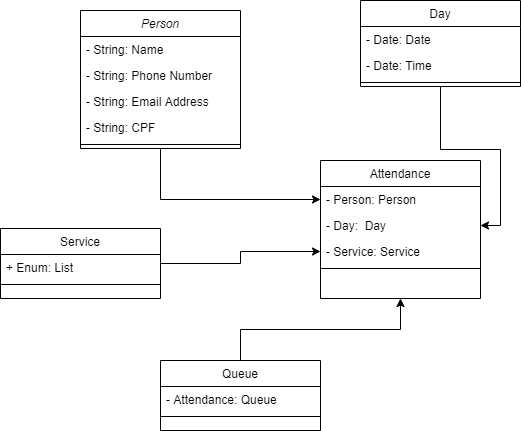

The diagram above was exported from draw.io. Its source (the exported page's mxGraphModel, read from the mxfile embedded in the PNG):
<mxGraphModel dx="868" dy="450" grid="1" gridSize="10" guides="1" tooltips="1" connect="1" arrows="1" fold="1" page="1" pageScale="1" pageWidth="827" pageHeight="1169" math="0" shadow="0">
  <root>
    <mxCell id="WIyWlLk6GJQsqaUBKTNV-0" />
    <mxCell id="WIyWlLk6GJQsqaUBKTNV-1" parent="WIyWlLk6GJQsqaUBKTNV-0" />
    <mxCell id="PsnF1fx0Ad87ior8VT-f-24" style="edgeStyle=orthogonalEdgeStyle;rounded=0;orthogonalLoop=1;jettySize=auto;html=1;" edge="1" parent="WIyWlLk6GJQsqaUBKTNV-1" source="zkfFHV4jXpPFQw0GAbJ--0" target="PsnF1fx0Ad87ior8VT-f-23">
      <mxGeometry relative="1" as="geometry" />
    </mxCell>
    <mxCell id="zkfFHV4jXpPFQw0GAbJ--0" value="Person" style="swimlane;fontStyle=2;align=center;verticalAlign=top;childLayout=stackLayout;horizontal=1;startSize=26;horizontalStack=0;resizeParent=1;resizeLast=0;collapsible=1;marginBottom=0;rounded=0;shadow=0;strokeWidth=1;" parent="WIyWlLk6GJQsqaUBKTNV-1" vertex="1">
      <mxGeometry x="230" y="110" width="160" height="138" as="geometry">
        <mxRectangle x="230" y="140" width="160" height="26" as="alternateBounds" />
      </mxGeometry>
    </mxCell>
    <mxCell id="zkfFHV4jXpPFQw0GAbJ--1" value="- String: Name" style="text;align=left;verticalAlign=top;spacingLeft=4;spacingRight=4;overflow=hidden;rotatable=0;points=[[0,0.5],[1,0.5]];portConstraint=eastwest;" parent="zkfFHV4jXpPFQw0GAbJ--0" vertex="1">
      <mxGeometry y="26" width="160" height="26" as="geometry" />
    </mxCell>
    <mxCell id="zkfFHV4jXpPFQw0GAbJ--2" value="- String: Phone Number" style="text;align=left;verticalAlign=top;spacingLeft=4;spacingRight=4;overflow=hidden;rotatable=0;points=[[0,0.5],[1,0.5]];portConstraint=eastwest;rounded=0;shadow=0;html=0;" parent="zkfFHV4jXpPFQw0GAbJ--0" vertex="1">
      <mxGeometry y="52" width="160" height="26" as="geometry" />
    </mxCell>
    <mxCell id="zkfFHV4jXpPFQw0GAbJ--3" value="- String: Email Address" style="text;align=left;verticalAlign=top;spacingLeft=4;spacingRight=4;overflow=hidden;rotatable=0;points=[[0,0.5],[1,0.5]];portConstraint=eastwest;rounded=0;shadow=0;html=0;" parent="zkfFHV4jXpPFQw0GAbJ--0" vertex="1">
      <mxGeometry y="78" width="160" height="26" as="geometry" />
    </mxCell>
    <mxCell id="PsnF1fx0Ad87ior8VT-f-2" value="- String: CPF" style="text;align=left;verticalAlign=top;spacingLeft=4;spacingRight=4;overflow=hidden;rotatable=0;points=[[0,0.5],[1,0.5]];portConstraint=eastwest;rounded=0;shadow=0;html=0;" vertex="1" parent="zkfFHV4jXpPFQw0GAbJ--0">
      <mxGeometry y="104" width="160" height="26" as="geometry" />
    </mxCell>
    <mxCell id="zkfFHV4jXpPFQw0GAbJ--4" value="" style="line;html=1;strokeWidth=1;align=left;verticalAlign=middle;spacingTop=-1;spacingLeft=3;spacingRight=3;rotatable=0;labelPosition=right;points=[];portConstraint=eastwest;" parent="zkfFHV4jXpPFQw0GAbJ--0" vertex="1">
      <mxGeometry y="130" width="160" height="8" as="geometry" />
    </mxCell>
    <mxCell id="PsnF1fx0Ad87ior8VT-f-27" style="edgeStyle=orthogonalEdgeStyle;rounded=0;orthogonalLoop=1;jettySize=auto;html=1;entryX=0;entryY=0.5;entryDx=0;entryDy=0;" edge="1" parent="WIyWlLk6GJQsqaUBKTNV-1" source="zkfFHV4jXpPFQw0GAbJ--6" target="PsnF1fx0Ad87ior8VT-f-10">
      <mxGeometry relative="1" as="geometry" />
    </mxCell>
    <mxCell id="zkfFHV4jXpPFQw0GAbJ--6" value="Service" style="swimlane;fontStyle=0;align=center;verticalAlign=top;childLayout=stackLayout;horizontal=1;startSize=26;horizontalStack=0;resizeParent=1;resizeLast=0;collapsible=1;marginBottom=0;rounded=0;shadow=0;strokeWidth=1;" parent="WIyWlLk6GJQsqaUBKTNV-1" vertex="1">
      <mxGeometry x="150" y="328" width="160" height="70" as="geometry">
        <mxRectangle x="130" y="380" width="160" height="26" as="alternateBounds" />
      </mxGeometry>
    </mxCell>
    <mxCell id="zkfFHV4jXpPFQw0GAbJ--7" value="+ Enum: List" style="text;align=left;verticalAlign=top;spacingLeft=4;spacingRight=4;overflow=hidden;rotatable=0;points=[[0,0.5],[1,0.5]];portConstraint=eastwest;" parent="zkfFHV4jXpPFQw0GAbJ--6" vertex="1">
      <mxGeometry y="26" width="160" height="26" as="geometry" />
    </mxCell>
    <mxCell id="zkfFHV4jXpPFQw0GAbJ--9" value="" style="line;html=1;strokeWidth=1;align=left;verticalAlign=middle;spacingTop=-1;spacingLeft=3;spacingRight=3;rotatable=0;labelPosition=right;points=[];portConstraint=eastwest;" parent="zkfFHV4jXpPFQw0GAbJ--6" vertex="1">
      <mxGeometry y="52" width="160" height="8" as="geometry" />
    </mxCell>
    <mxCell id="PsnF1fx0Ad87ior8VT-f-26" style="edgeStyle=orthogonalEdgeStyle;rounded=0;orthogonalLoop=1;jettySize=auto;html=1;entryX=1;entryY=0.5;entryDx=0;entryDy=0;" edge="1" parent="WIyWlLk6GJQsqaUBKTNV-1" source="zkfFHV4jXpPFQw0GAbJ--13" target="PsnF1fx0Ad87ior8VT-f-6">
      <mxGeometry relative="1" as="geometry" />
    </mxCell>
    <mxCell id="zkfFHV4jXpPFQw0GAbJ--13" value="Day" style="swimlane;fontStyle=0;align=center;verticalAlign=top;childLayout=stackLayout;horizontal=1;startSize=26;horizontalStack=0;resizeParent=1;resizeLast=0;collapsible=1;marginBottom=0;rounded=0;shadow=0;strokeWidth=1;" parent="WIyWlLk6GJQsqaUBKTNV-1" vertex="1">
      <mxGeometry x="510" y="100" width="160" height="86" as="geometry">
        <mxRectangle x="340" y="380" width="170" height="26" as="alternateBounds" />
      </mxGeometry>
    </mxCell>
    <mxCell id="zkfFHV4jXpPFQw0GAbJ--14" value="- Date: Date" style="text;align=left;verticalAlign=top;spacingLeft=4;spacingRight=4;overflow=hidden;rotatable=0;points=[[0,0.5],[1,0.5]];portConstraint=eastwest;" parent="zkfFHV4jXpPFQw0GAbJ--13" vertex="1">
      <mxGeometry y="26" width="160" height="26" as="geometry" />
    </mxCell>
    <mxCell id="PsnF1fx0Ad87ior8VT-f-3" value="- Date: Time&#10;" style="text;align=left;verticalAlign=top;spacingLeft=4;spacingRight=4;overflow=hidden;rotatable=0;points=[[0,0.5],[1,0.5]];portConstraint=eastwest;" vertex="1" parent="zkfFHV4jXpPFQw0GAbJ--13">
      <mxGeometry y="52" width="160" height="26" as="geometry" />
    </mxCell>
    <mxCell id="zkfFHV4jXpPFQw0GAbJ--15" value="" style="line;html=1;strokeWidth=1;align=left;verticalAlign=middle;spacingTop=-1;spacingLeft=3;spacingRight=3;rotatable=0;labelPosition=right;points=[];portConstraint=eastwest;" parent="zkfFHV4jXpPFQw0GAbJ--13" vertex="1">
      <mxGeometry y="78" width="160" height="8" as="geometry" />
    </mxCell>
    <mxCell id="PsnF1fx0Ad87ior8VT-f-29" style="edgeStyle=orthogonalEdgeStyle;rounded=0;orthogonalLoop=1;jettySize=auto;html=1;entryX=0.5;entryY=1;entryDx=0;entryDy=0;" edge="1" parent="WIyWlLk6GJQsqaUBKTNV-1" source="zkfFHV4jXpPFQw0GAbJ--17" target="PsnF1fx0Ad87ior8VT-f-4">
      <mxGeometry relative="1" as="geometry" />
    </mxCell>
    <mxCell id="zkfFHV4jXpPFQw0GAbJ--17" value="Queue" style="swimlane;fontStyle=0;align=center;verticalAlign=top;childLayout=stackLayout;horizontal=1;startSize=26;horizontalStack=0;resizeParent=1;resizeLast=0;collapsible=1;marginBottom=0;rounded=0;shadow=0;strokeWidth=1;" parent="WIyWlLk6GJQsqaUBKTNV-1" vertex="1">
      <mxGeometry x="310" y="460" width="160" height="70" as="geometry">
        <mxRectangle x="550" y="140" width="160" height="26" as="alternateBounds" />
      </mxGeometry>
    </mxCell>
    <mxCell id="zkfFHV4jXpPFQw0GAbJ--19" value="- Attendance: Queue" style="text;align=left;verticalAlign=top;spacingLeft=4;spacingRight=4;overflow=hidden;rotatable=0;points=[[0,0.5],[1,0.5]];portConstraint=eastwest;rounded=0;shadow=0;html=0;" parent="zkfFHV4jXpPFQw0GAbJ--17" vertex="1">
      <mxGeometry y="26" width="160" height="26" as="geometry" />
    </mxCell>
    <mxCell id="zkfFHV4jXpPFQw0GAbJ--23" value="" style="line;html=1;strokeWidth=1;align=left;verticalAlign=middle;spacingTop=-1;spacingLeft=3;spacingRight=3;rotatable=0;labelPosition=right;points=[];portConstraint=eastwest;" parent="zkfFHV4jXpPFQw0GAbJ--17" vertex="1">
      <mxGeometry y="52" width="160" height="8" as="geometry" />
    </mxCell>
    <mxCell id="PsnF1fx0Ad87ior8VT-f-4" value="Attendance" style="swimlane;fontStyle=0;align=center;verticalAlign=top;childLayout=stackLayout;horizontal=1;startSize=26;horizontalStack=0;resizeParent=1;resizeLast=0;collapsible=1;marginBottom=0;rounded=0;shadow=0;strokeWidth=1;" vertex="1" parent="WIyWlLk6GJQsqaUBKTNV-1">
      <mxGeometry x="470" y="260" width="160" height="138" as="geometry">
        <mxRectangle x="130" y="380" width="160" height="26" as="alternateBounds" />
      </mxGeometry>
    </mxCell>
    <mxCell id="PsnF1fx0Ad87ior8VT-f-23" value="- Person: Person" style="text;align=left;verticalAlign=top;spacingLeft=4;spacingRight=4;overflow=hidden;rotatable=0;points=[[0,0.5],[1,0.5]];portConstraint=eastwest;" vertex="1" parent="PsnF1fx0Ad87ior8VT-f-4">
      <mxGeometry y="26" width="160" height="26" as="geometry" />
    </mxCell>
    <mxCell id="PsnF1fx0Ad87ior8VT-f-6" value="- Day:  Day" style="text;align=left;verticalAlign=top;spacingLeft=4;spacingRight=4;overflow=hidden;rotatable=0;points=[[0,0.5],[1,0.5]];portConstraint=eastwest;rounded=0;shadow=0;html=0;" vertex="1" parent="PsnF1fx0Ad87ior8VT-f-4">
      <mxGeometry y="52" width="160" height="26" as="geometry" />
    </mxCell>
    <mxCell id="PsnF1fx0Ad87ior8VT-f-10" value="- Service: Service" style="text;align=left;verticalAlign=top;spacingLeft=4;spacingRight=4;overflow=hidden;rotatable=0;points=[[0,0.5],[1,0.5]];portConstraint=eastwest;rounded=0;shadow=0;html=0;" vertex="1" parent="PsnF1fx0Ad87ior8VT-f-4">
      <mxGeometry y="78" width="160" height="26" as="geometry" />
    </mxCell>
    <mxCell id="PsnF1fx0Ad87ior8VT-f-7" value="" style="line;html=1;strokeWidth=1;align=left;verticalAlign=middle;spacingTop=-1;spacingLeft=3;spacingRight=3;rotatable=0;labelPosition=right;points=[];portConstraint=eastwest;" vertex="1" parent="PsnF1fx0Ad87ior8VT-f-4">
      <mxGeometry y="104" width="160" height="8" as="geometry" />
    </mxCell>
  </root>
</mxGraphModel>